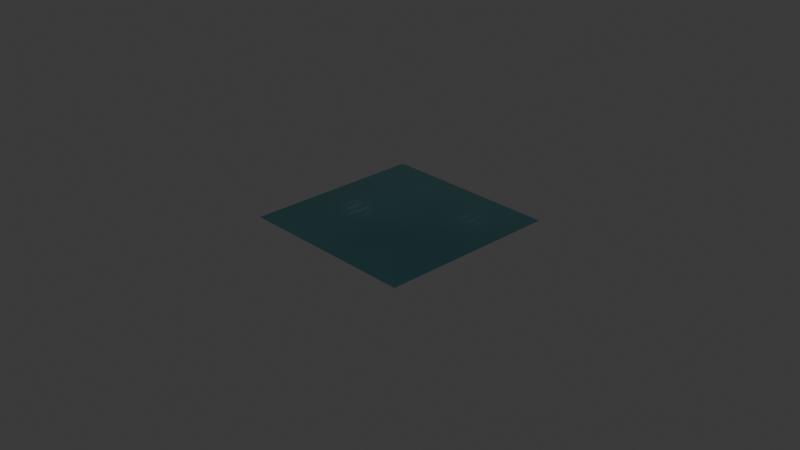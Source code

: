 # Source: water_master_test.blend  (saved by Blender 5.2.45; exported with 4.5.12 LTS)
import bpy
from mathutils import Matrix  # noqa: F401  (used for matrix-valued properties, if any)

bpy.ops.wm.read_factory_settings(use_empty=True)
scene = bpy.context.scene
scene.name = 'Scene'

# ---- collections
col_collection = bpy.data.collections.new('Collection'); scene.collection.children.link(col_collection)

# ---- materials (node trees are filled in below, after node groups)
mat_material_001 = bpy.data.materials.new('Material.001')

# ---- material node trees
mat_material_001.use_nodes = True; mat_material_001.node_tree.nodes.clear()
_N = mat_material_001.node_tree.nodes; _L = mat_material_001.node_tree.links
n0 = _N.new('ShaderNodeBsdfPrincipled'); n0.name = 'Principled BSDF'; n0.location = (-89, 109)
n0.inputs[2].default_value = 0.22
n0.inputs[10].default_value = 0.005
n1 = _N.new('ShaderNodeOutputMaterial'); n1.name = 'Material Output'; n1.location = (206, 273)
n2 = _N.new('ShaderNodeTexNoise'); n2.name = 'Noise Texture'; n2.location = (-783, 171)
n2.width = 160
n2.inputs[2].default_value = 1.3
n2.inputs[4].default_value = 0.35
n3 = _N.new('ShaderNodeValToRGB'); n3.name = 'Color Ramp'; n3.location = (-550, 368)
while len(n3.color_ramp.elements) > 1: n3.color_ramp.elements.remove(n3.color_ramp.elements[-1])
n3.color_ramp.elements[0].position = 0.0; n3.color_ramp.elements[0].color = (0.07819, 0.3864, 0.4452, 1.0)
_e = n3.color_ramp.elements.new(1.0); _e.color = (0.2307, 0.6376, 0.6867, 1.0)
n4 = _N.new('ShaderNodeTexNoise'); n4.name = 'Noise Texture.001'; n4.location = (-703, -145)
n4.width = 160
n4.inputs[2].default_value = 7.0
n4.inputs[3].default_value = 3.0
n4.inputs[4].default_value = 0.4
n4.inputs[8].default_value = 0.15
n5 = _N.new('ShaderNodeBump'); n5.name = 'Bump'; n5.location = (-426, -120)
n5.inputs[0].default_value = 0.12
n5.inputs[1].default_value = 0.08
n6 = _N.new('ShaderNodeTexWave'); n6.name = 'Wave Texture'; n6.location = (-419, -321)
n6.width = 160
n6.inputs[1].default_value = 6.0
n6.inputs[2].default_value = 6.0
n6.inputs[3].default_value = 3.0
n6.inputs[4].default_value = 1.5
n7 = _N.new('ShaderNodeValToRGB'); n7.name = 'Color Ramp.001'; n7.location = (66, -300)
while len(n7.color_ramp.elements) > 1: n7.color_ramp.elements.remove(n7.color_ramp.elements[-1])
n7.color_ramp.elements[0].position = 0.72; n7.color_ramp.elements[0].color = (0.0, 0.0, 0.0, 1.0)
_e = n7.color_ramp.elements.new(0.82); _e.color = (1.0, 1.0, 1.0, 1.0)
n8 = _N.new('ShaderNodeTexNoise'); n8.name = 'Noise Texture.002'; n8.location = (-411, -643)
n8.width = 160
n8.inputs[2].default_value = 2.2
n8.inputs[4].default_value = 0.35
n9 = _N.new('ShaderNodeMix'); n9.name = 'Mix'; n9.location = (-106, -533)
n9.data_type = 'RGBA'
n9.blend_type = 'MULTIPLY'
n9.inputs[0].default_value = 1.0
n10 = _N.new('ShaderNodeTexNoise'); n10.name = 'Noise Texture.003'; n10.location = (-737, 848)
n10.width = 160
n10.inputs[2].default_value = 2.8
n10.inputs[4].default_value = 0.35
n11 = _N.new('ShaderNodeValToRGB'); n11.name = 'Color Ramp.002'; n11.location = (-480, 795)
while len(n11.color_ramp.elements) > 1: n11.color_ramp.elements.remove(n11.color_ramp.elements[-1])
n11.color_ramp.elements[0].position = 0.6; n11.color_ramp.elements[0].color = (0.0, 0.0, 0.0, 1.0)
_e = n11.color_ramp.elements.new(0.72); _e.color = (1.0, 1.0, 1.0, 1.0)
n12 = _N.new('ShaderNodeMix'); n12.name = 'Mix.001'; n12.location = (-82, 455)
n12.data_type = 'RGBA'
n12.inputs[7].default_value = (0.3372, 0.7305, 0.7682, 1.0)
n13 = _N.new('ShaderNodeMath'); n13.name = 'Math'; n13.location = (-135, 672)
n13.operation = 'MULTIPLY'
n14 = _N.new('ShaderNodeTexCoord'); n14.name = 'Texture Coordinate'; n14.location = (-950, -473)
n15 = _N.new('ShaderNodeMapping'); n15.name = 'Mapping'; n15.location = (-669, -476)
n15.inputs[1].default_value = (0.0, 0.07956, 0.0)
_L.new(n0.outputs[0], n1.inputs[0])
_L.new(n2.outputs[0], n3.inputs[0])
_L.new(n4.outputs[0], n5.inputs[3])
_L.new(n5.outputs[0], n0.inputs[5])
_L.new(n6.outputs[0], n9.inputs[6])
_L.new(n8.outputs[0], n9.inputs[7])
_L.new(n9.outputs[2], n7.inputs[0])
_L.new(n10.outputs[0], n11.inputs[0])
_L.new(n3.outputs[0], n12.inputs[6])
_L.new(n12.outputs[2], n0.inputs[0])
_L.new(n11.outputs[0], n13.inputs[0])
_L.new(n6.outputs[1], n13.inputs[1])
_L.new(n13.outputs[0], n12.inputs[0])
_L.new(n14.outputs[0], n15.inputs[0])
_L.new(n15.outputs[0], n6.inputs[0])
n1.is_active_output = True

# ---- world
world_world = bpy.data.worlds.new('World'); scene.world = world_world
world_world.use_nodes = True; world_world.node_tree.nodes.clear()
_N = world_world.node_tree.nodes; _L = world_world.node_tree.links
n0 = _N.new('ShaderNodeOutputWorld'); n0.name = 'World Output'; n0.location = (200, 100)
n1 = _N.new('ShaderNodeBackground'); n1.name = 'Background'; n1.location = (-200, 100)
n1.inputs[0].default_value = (0.05088, 0.05088, 0.05088, 1.0)
_L.new(n1.outputs[0], n0.inputs[0])
n0.is_active_output = True
world_world.color = (0.05088, 0.05088, 0.05088)
world_world.sun_shadow_jitter_overblur = 0.0

# ---- cameras
cam_camera = bpy.data.cameras.new('Camera')
cam_camera.clip_end = 100.0
cam_camera.ortho_scale = 7.314

# ---- lights
light_light = bpy.data.lights.new('Light', 'POINT')
light_light.energy = 1000.0
light_light.shadow_soft_size = 0.1

# ---- meshes
me_plane = bpy.data.meshes.new('Plane')
me_plane.from_pydata([(-8.0, -8.0, 0.0), (8.0, -8.0, 0.0), (-8.0, 8.0, 0.0), (8.0, 8.0, 0.0)], [], [(0, 1, 3, 2)])
_uv = me_plane.uv_layers.new(name='UVMap')
_uv.uv.foreach_set('vector', [0.0, 0.0, 1.0, 0.0, 1.0, 1.0, 0.0, 1.0])
me_plane.materials.append(mat_material_001)
me_plane.update()

# ---- objects
ob_light = bpy.data.objects.new('Light', light_light)
ob_camera = bpy.data.objects.new('Camera', cam_camera)
ob_plane = bpy.data.objects.new('Plane', me_plane)

# ---- transforms, parenting, visibility, modifiers, constraints
ob_light.location = (5.928, 21.86, 21.89)
ob_light.rotation_euler = (0.6503, 0.05522, 1.866)
ob_light.scale = (8.0, 8.0, 8.0)
ob_light.lock_rotations_4d = False
ob_light.empty_display_type = 'ARROWS'
ob_light.color = (0.0, 0.0, 0.0, 0.0)
ob_light.lineart.crease_threshold = 0.0
ob_camera.location = (32.19, -41.59, 14.32)
ob_camera.rotation_euler = (1.109, 0.0, 0.8149)
ob_camera.scale = (8.0, 8.0, 8.0)
ob_camera.lock_rotations_4d = False
ob_camera.empty_display_type = 'ARROWS'
ob_camera.color = (0.0, 0.0, 0.0, 0.0)
ob_camera.display_type = 'WIRE'
ob_camera.lineart.crease_threshold = 0.0
ob_plane.location = (-26.68, 13.81, -25.35)

# ---- collection membership
col_collection.objects.link(ob_light)
col_collection.objects.link(ob_camera)
col_collection.objects.link(ob_plane)

# ---- scene / render settings (as saved in the file)
scene.camera = ob_camera
scene.frame_start = 1; scene.frame_end = 192; scene.frame_set(60)
scene.render.engine = 'BLENDER_EEVEE_NEXT'
scene.render.bake_bias = 0.0
scene.render.bake_samples = 0
scene.render.compositor_device = 'GPU'
scene.eevee.use_volume_custom_range = False
scene.eevee.fast_gi_thickness_near = 0.1
scene.eevee.fast_gi_thickness_far = 0.0
scene.eevee.ray_tracing_options.screen_trace_thickness = 0.1
bpy.context.view_layer.update()
